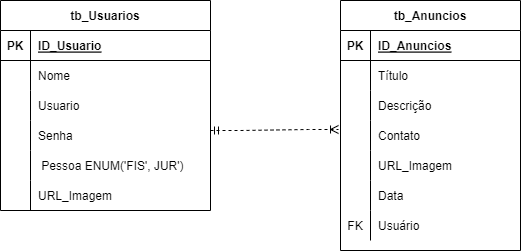

The diagram above was exported from draw.io. Its source (the exported page's mxGraphModel, read from the mxfile embedded in the PNG):
<mxGraphModel dx="868" dy="425" grid="1" gridSize="10" guides="1" tooltips="1" connect="1" arrows="1" fold="1" page="1" pageScale="1" pageWidth="827" pageHeight="1169" math="0" shadow="0">
  <root>
    <mxCell id="0" />
    <mxCell id="1" parent="0" />
    <mxCell id="qUTLtv19cEafLXCjhGNX-1" value="tb_Anuncios" style="shape=table;startSize=30;container=1;collapsible=1;childLayout=tableLayout;fixedRows=1;rowLines=0;fontStyle=1;align=center;resizeLast=1;" vertex="1" parent="1">
      <mxGeometry x="510" y="120" width="180" height="250" as="geometry" />
    </mxCell>
    <mxCell id="qUTLtv19cEafLXCjhGNX-2" value="" style="shape=tableRow;horizontal=0;startSize=0;swimlaneHead=0;swimlaneBody=0;fillColor=none;collapsible=0;dropTarget=0;points=[[0,0.5],[1,0.5]];portConstraint=eastwest;top=0;left=0;right=0;bottom=1;" vertex="1" parent="qUTLtv19cEafLXCjhGNX-1">
      <mxGeometry y="30" width="180" height="30" as="geometry" />
    </mxCell>
    <mxCell id="qUTLtv19cEafLXCjhGNX-3" value="PK" style="shape=partialRectangle;connectable=0;fillColor=none;top=0;left=0;bottom=0;right=0;fontStyle=1;overflow=hidden;" vertex="1" parent="qUTLtv19cEafLXCjhGNX-2">
      <mxGeometry width="30" height="30" as="geometry">
        <mxRectangle width="30" height="30" as="alternateBounds" />
      </mxGeometry>
    </mxCell>
    <mxCell id="qUTLtv19cEafLXCjhGNX-4" value="ID_Anuncios" style="shape=partialRectangle;connectable=0;fillColor=none;top=0;left=0;bottom=0;right=0;align=left;spacingLeft=6;fontStyle=5;overflow=hidden;" vertex="1" parent="qUTLtv19cEafLXCjhGNX-2">
      <mxGeometry x="30" width="150" height="30" as="geometry">
        <mxRectangle width="150" height="30" as="alternateBounds" />
      </mxGeometry>
    </mxCell>
    <mxCell id="qUTLtv19cEafLXCjhGNX-5" value="" style="shape=tableRow;horizontal=0;startSize=0;swimlaneHead=0;swimlaneBody=0;fillColor=none;collapsible=0;dropTarget=0;points=[[0,0.5],[1,0.5]];portConstraint=eastwest;top=0;left=0;right=0;bottom=0;" vertex="1" parent="qUTLtv19cEafLXCjhGNX-1">
      <mxGeometry y="60" width="180" height="30" as="geometry" />
    </mxCell>
    <mxCell id="qUTLtv19cEafLXCjhGNX-6" value="" style="shape=partialRectangle;connectable=0;fillColor=none;top=0;left=0;bottom=0;right=0;editable=1;overflow=hidden;" vertex="1" parent="qUTLtv19cEafLXCjhGNX-5">
      <mxGeometry width="30" height="30" as="geometry">
        <mxRectangle width="30" height="30" as="alternateBounds" />
      </mxGeometry>
    </mxCell>
    <mxCell id="qUTLtv19cEafLXCjhGNX-7" value="Título" style="shape=partialRectangle;connectable=0;fillColor=none;top=0;left=0;bottom=0;right=0;align=left;spacingLeft=6;overflow=hidden;" vertex="1" parent="qUTLtv19cEafLXCjhGNX-5">
      <mxGeometry x="30" width="150" height="30" as="geometry">
        <mxRectangle width="150" height="30" as="alternateBounds" />
      </mxGeometry>
    </mxCell>
    <mxCell id="qUTLtv19cEafLXCjhGNX-8" value="" style="shape=tableRow;horizontal=0;startSize=0;swimlaneHead=0;swimlaneBody=0;fillColor=none;collapsible=0;dropTarget=0;points=[[0,0.5],[1,0.5]];portConstraint=eastwest;top=0;left=0;right=0;bottom=0;" vertex="1" parent="qUTLtv19cEafLXCjhGNX-1">
      <mxGeometry y="90" width="180" height="30" as="geometry" />
    </mxCell>
    <mxCell id="qUTLtv19cEafLXCjhGNX-9" value="" style="shape=partialRectangle;connectable=0;fillColor=none;top=0;left=0;bottom=0;right=0;editable=1;overflow=hidden;" vertex="1" parent="qUTLtv19cEafLXCjhGNX-8">
      <mxGeometry width="30" height="30" as="geometry">
        <mxRectangle width="30" height="30" as="alternateBounds" />
      </mxGeometry>
    </mxCell>
    <mxCell id="qUTLtv19cEafLXCjhGNX-10" value="Descrição" style="shape=partialRectangle;connectable=0;fillColor=none;top=0;left=0;bottom=0;right=0;align=left;spacingLeft=6;overflow=hidden;" vertex="1" parent="qUTLtv19cEafLXCjhGNX-8">
      <mxGeometry x="30" width="150" height="30" as="geometry">
        <mxRectangle width="150" height="30" as="alternateBounds" />
      </mxGeometry>
    </mxCell>
    <mxCell id="qUTLtv19cEafLXCjhGNX-11" value="" style="shape=tableRow;horizontal=0;startSize=0;swimlaneHead=0;swimlaneBody=0;fillColor=none;collapsible=0;dropTarget=0;points=[[0,0.5],[1,0.5]];portConstraint=eastwest;top=0;left=0;right=0;bottom=0;" vertex="1" parent="qUTLtv19cEafLXCjhGNX-1">
      <mxGeometry y="120" width="180" height="30" as="geometry" />
    </mxCell>
    <mxCell id="qUTLtv19cEafLXCjhGNX-12" value="" style="shape=partialRectangle;connectable=0;fillColor=none;top=0;left=0;bottom=0;right=0;editable=1;overflow=hidden;" vertex="1" parent="qUTLtv19cEafLXCjhGNX-11">
      <mxGeometry width="30" height="30" as="geometry">
        <mxRectangle width="30" height="30" as="alternateBounds" />
      </mxGeometry>
    </mxCell>
    <mxCell id="qUTLtv19cEafLXCjhGNX-13" value="Contato" style="shape=partialRectangle;connectable=0;fillColor=none;top=0;left=0;bottom=0;right=0;align=left;spacingLeft=6;overflow=hidden;" vertex="1" parent="qUTLtv19cEafLXCjhGNX-11">
      <mxGeometry x="30" width="150" height="30" as="geometry">
        <mxRectangle width="150" height="30" as="alternateBounds" />
      </mxGeometry>
    </mxCell>
    <mxCell id="qUTLtv19cEafLXCjhGNX-46" value="" style="shape=tableRow;horizontal=0;startSize=0;swimlaneHead=0;swimlaneBody=0;fillColor=none;collapsible=0;dropTarget=0;points=[[0,0.5],[1,0.5]];portConstraint=eastwest;top=0;left=0;right=0;bottom=0;" vertex="1" parent="qUTLtv19cEafLXCjhGNX-1">
      <mxGeometry y="150" width="180" height="30" as="geometry" />
    </mxCell>
    <mxCell id="qUTLtv19cEafLXCjhGNX-47" value="" style="shape=partialRectangle;connectable=0;fillColor=none;top=0;left=0;bottom=0;right=0;editable=1;overflow=hidden;" vertex="1" parent="qUTLtv19cEafLXCjhGNX-46">
      <mxGeometry width="30" height="30" as="geometry">
        <mxRectangle width="30" height="30" as="alternateBounds" />
      </mxGeometry>
    </mxCell>
    <mxCell id="qUTLtv19cEafLXCjhGNX-48" value="URL_Imagem" style="shape=partialRectangle;connectable=0;fillColor=none;top=0;left=0;bottom=0;right=0;align=left;spacingLeft=6;overflow=hidden;" vertex="1" parent="qUTLtv19cEafLXCjhGNX-46">
      <mxGeometry x="30" width="150" height="30" as="geometry">
        <mxRectangle width="150" height="30" as="alternateBounds" />
      </mxGeometry>
    </mxCell>
    <mxCell id="qUTLtv19cEafLXCjhGNX-49" value="" style="shape=tableRow;horizontal=0;startSize=0;swimlaneHead=0;swimlaneBody=0;fillColor=none;collapsible=0;dropTarget=0;points=[[0,0.5],[1,0.5]];portConstraint=eastwest;top=0;left=0;right=0;bottom=0;" vertex="1" parent="qUTLtv19cEafLXCjhGNX-1">
      <mxGeometry y="180" width="180" height="30" as="geometry" />
    </mxCell>
    <mxCell id="qUTLtv19cEafLXCjhGNX-50" value="" style="shape=partialRectangle;connectable=0;fillColor=none;top=0;left=0;bottom=0;right=0;editable=1;overflow=hidden;" vertex="1" parent="qUTLtv19cEafLXCjhGNX-49">
      <mxGeometry width="30" height="30" as="geometry">
        <mxRectangle width="30" height="30" as="alternateBounds" />
      </mxGeometry>
    </mxCell>
    <mxCell id="qUTLtv19cEafLXCjhGNX-51" value="Data" style="shape=partialRectangle;connectable=0;fillColor=none;top=0;left=0;bottom=0;right=0;align=left;spacingLeft=6;overflow=hidden;" vertex="1" parent="qUTLtv19cEafLXCjhGNX-49">
      <mxGeometry x="30" width="150" height="30" as="geometry">
        <mxRectangle width="150" height="30" as="alternateBounds" />
      </mxGeometry>
    </mxCell>
    <mxCell id="qUTLtv19cEafLXCjhGNX-52" value="" style="shape=tableRow;horizontal=0;startSize=0;swimlaneHead=0;swimlaneBody=0;fillColor=none;collapsible=0;dropTarget=0;points=[[0,0.5],[1,0.5]];portConstraint=eastwest;top=0;left=0;right=0;bottom=0;" vertex="1" parent="qUTLtv19cEafLXCjhGNX-1">
      <mxGeometry y="210" width="180" height="30" as="geometry" />
    </mxCell>
    <mxCell id="qUTLtv19cEafLXCjhGNX-53" value="FK" style="shape=partialRectangle;connectable=0;fillColor=none;top=0;left=0;bottom=0;right=0;editable=1;overflow=hidden;" vertex="1" parent="qUTLtv19cEafLXCjhGNX-52">
      <mxGeometry width="30" height="30" as="geometry">
        <mxRectangle width="30" height="30" as="alternateBounds" />
      </mxGeometry>
    </mxCell>
    <mxCell id="qUTLtv19cEafLXCjhGNX-54" value="Usuário" style="shape=partialRectangle;connectable=0;fillColor=none;top=0;left=0;bottom=0;right=0;align=left;spacingLeft=6;overflow=hidden;" vertex="1" parent="qUTLtv19cEafLXCjhGNX-52">
      <mxGeometry x="30" width="150" height="30" as="geometry">
        <mxRectangle width="150" height="30" as="alternateBounds" />
      </mxGeometry>
    </mxCell>
    <mxCell id="qUTLtv19cEafLXCjhGNX-14" value="tb_Usuarios" style="shape=table;startSize=30;container=1;collapsible=1;childLayout=tableLayout;fixedRows=1;rowLines=0;fontStyle=1;align=center;resizeLast=1;" vertex="1" parent="1">
      <mxGeometry x="170" y="120" width="210" height="210" as="geometry" />
    </mxCell>
    <mxCell id="qUTLtv19cEafLXCjhGNX-15" value="" style="shape=tableRow;horizontal=0;startSize=0;swimlaneHead=0;swimlaneBody=0;fillColor=none;collapsible=0;dropTarget=0;points=[[0,0.5],[1,0.5]];portConstraint=eastwest;top=0;left=0;right=0;bottom=1;" vertex="1" parent="qUTLtv19cEafLXCjhGNX-14">
      <mxGeometry y="30" width="210" height="30" as="geometry" />
    </mxCell>
    <mxCell id="qUTLtv19cEafLXCjhGNX-16" value="PK" style="shape=partialRectangle;connectable=0;fillColor=none;top=0;left=0;bottom=0;right=0;fontStyle=1;overflow=hidden;" vertex="1" parent="qUTLtv19cEafLXCjhGNX-15">
      <mxGeometry width="30" height="30" as="geometry">
        <mxRectangle width="30" height="30" as="alternateBounds" />
      </mxGeometry>
    </mxCell>
    <mxCell id="qUTLtv19cEafLXCjhGNX-17" value="ID_Usuario" style="shape=partialRectangle;connectable=0;fillColor=none;top=0;left=0;bottom=0;right=0;align=left;spacingLeft=6;fontStyle=5;overflow=hidden;" vertex="1" parent="qUTLtv19cEafLXCjhGNX-15">
      <mxGeometry x="30" width="180" height="30" as="geometry">
        <mxRectangle width="180" height="30" as="alternateBounds" />
      </mxGeometry>
    </mxCell>
    <mxCell id="qUTLtv19cEafLXCjhGNX-18" value="" style="shape=tableRow;horizontal=0;startSize=0;swimlaneHead=0;swimlaneBody=0;fillColor=none;collapsible=0;dropTarget=0;points=[[0,0.5],[1,0.5]];portConstraint=eastwest;top=0;left=0;right=0;bottom=0;" vertex="1" parent="qUTLtv19cEafLXCjhGNX-14">
      <mxGeometry y="60" width="210" height="30" as="geometry" />
    </mxCell>
    <mxCell id="qUTLtv19cEafLXCjhGNX-19" value="" style="shape=partialRectangle;connectable=0;fillColor=none;top=0;left=0;bottom=0;right=0;editable=1;overflow=hidden;" vertex="1" parent="qUTLtv19cEafLXCjhGNX-18">
      <mxGeometry width="30" height="30" as="geometry">
        <mxRectangle width="30" height="30" as="alternateBounds" />
      </mxGeometry>
    </mxCell>
    <mxCell id="qUTLtv19cEafLXCjhGNX-20" value="Nome" style="shape=partialRectangle;connectable=0;fillColor=none;top=0;left=0;bottom=0;right=0;align=left;spacingLeft=6;overflow=hidden;" vertex="1" parent="qUTLtv19cEafLXCjhGNX-18">
      <mxGeometry x="30" width="180" height="30" as="geometry">
        <mxRectangle width="180" height="30" as="alternateBounds" />
      </mxGeometry>
    </mxCell>
    <mxCell id="qUTLtv19cEafLXCjhGNX-21" value="" style="shape=tableRow;horizontal=0;startSize=0;swimlaneHead=0;swimlaneBody=0;fillColor=none;collapsible=0;dropTarget=0;points=[[0,0.5],[1,0.5]];portConstraint=eastwest;top=0;left=0;right=0;bottom=0;" vertex="1" parent="qUTLtv19cEafLXCjhGNX-14">
      <mxGeometry y="90" width="210" height="30" as="geometry" />
    </mxCell>
    <mxCell id="qUTLtv19cEafLXCjhGNX-22" value="" style="shape=partialRectangle;connectable=0;fillColor=none;top=0;left=0;bottom=0;right=0;editable=1;overflow=hidden;" vertex="1" parent="qUTLtv19cEafLXCjhGNX-21">
      <mxGeometry width="30" height="30" as="geometry">
        <mxRectangle width="30" height="30" as="alternateBounds" />
      </mxGeometry>
    </mxCell>
    <mxCell id="qUTLtv19cEafLXCjhGNX-23" value="Usuario" style="shape=partialRectangle;connectable=0;fillColor=none;top=0;left=0;bottom=0;right=0;align=left;spacingLeft=6;overflow=hidden;" vertex="1" parent="qUTLtv19cEafLXCjhGNX-21">
      <mxGeometry x="30" width="180" height="30" as="geometry">
        <mxRectangle width="180" height="30" as="alternateBounds" />
      </mxGeometry>
    </mxCell>
    <mxCell id="qUTLtv19cEafLXCjhGNX-24" value="" style="shape=tableRow;horizontal=0;startSize=0;swimlaneHead=0;swimlaneBody=0;fillColor=none;collapsible=0;dropTarget=0;points=[[0,0.5],[1,0.5]];portConstraint=eastwest;top=0;left=0;right=0;bottom=0;" vertex="1" parent="qUTLtv19cEafLXCjhGNX-14">
      <mxGeometry y="120" width="210" height="30" as="geometry" />
    </mxCell>
    <mxCell id="qUTLtv19cEafLXCjhGNX-25" value="" style="shape=partialRectangle;connectable=0;fillColor=none;top=0;left=0;bottom=0;right=0;editable=1;overflow=hidden;" vertex="1" parent="qUTLtv19cEafLXCjhGNX-24">
      <mxGeometry width="30" height="30" as="geometry">
        <mxRectangle width="30" height="30" as="alternateBounds" />
      </mxGeometry>
    </mxCell>
    <mxCell id="qUTLtv19cEafLXCjhGNX-26" value="Senha" style="shape=partialRectangle;connectable=0;fillColor=none;top=0;left=0;bottom=0;right=0;align=left;spacingLeft=6;overflow=hidden;" vertex="1" parent="qUTLtv19cEafLXCjhGNX-24">
      <mxGeometry x="30" width="180" height="30" as="geometry">
        <mxRectangle width="180" height="30" as="alternateBounds" />
      </mxGeometry>
    </mxCell>
    <mxCell id="qUTLtv19cEafLXCjhGNX-40" value="" style="shape=tableRow;horizontal=0;startSize=0;swimlaneHead=0;swimlaneBody=0;fillColor=none;collapsible=0;dropTarget=0;points=[[0,0.5],[1,0.5]];portConstraint=eastwest;top=0;left=0;right=0;bottom=0;" vertex="1" parent="qUTLtv19cEafLXCjhGNX-14">
      <mxGeometry y="150" width="210" height="30" as="geometry" />
    </mxCell>
    <mxCell id="qUTLtv19cEafLXCjhGNX-41" value="" style="shape=partialRectangle;connectable=0;fillColor=none;top=0;left=0;bottom=0;right=0;editable=1;overflow=hidden;" vertex="1" parent="qUTLtv19cEafLXCjhGNX-40">
      <mxGeometry width="30" height="30" as="geometry">
        <mxRectangle width="30" height="30" as="alternateBounds" />
      </mxGeometry>
    </mxCell>
    <mxCell id="qUTLtv19cEafLXCjhGNX-42" value=" Pessoa ENUM('FIS', JUR')" style="shape=partialRectangle;connectable=0;fillColor=none;top=0;left=0;bottom=0;right=0;align=left;spacingLeft=6;overflow=hidden;" vertex="1" parent="qUTLtv19cEafLXCjhGNX-40">
      <mxGeometry x="30" width="180" height="30" as="geometry">
        <mxRectangle width="180" height="30" as="alternateBounds" />
      </mxGeometry>
    </mxCell>
    <mxCell id="qUTLtv19cEafLXCjhGNX-43" value="" style="shape=tableRow;horizontal=0;startSize=0;swimlaneHead=0;swimlaneBody=0;fillColor=none;collapsible=0;dropTarget=0;points=[[0,0.5],[1,0.5]];portConstraint=eastwest;top=0;left=0;right=0;bottom=0;" vertex="1" parent="qUTLtv19cEafLXCjhGNX-14">
      <mxGeometry y="180" width="210" height="30" as="geometry" />
    </mxCell>
    <mxCell id="qUTLtv19cEafLXCjhGNX-44" value="" style="shape=partialRectangle;connectable=0;fillColor=none;top=0;left=0;bottom=0;right=0;editable=1;overflow=hidden;" vertex="1" parent="qUTLtv19cEafLXCjhGNX-43">
      <mxGeometry width="30" height="30" as="geometry">
        <mxRectangle width="30" height="30" as="alternateBounds" />
      </mxGeometry>
    </mxCell>
    <mxCell id="qUTLtv19cEafLXCjhGNX-45" value="URL_Imagem" style="shape=partialRectangle;connectable=0;fillColor=none;top=0;left=0;bottom=0;right=0;align=left;spacingLeft=6;overflow=hidden;" vertex="1" parent="qUTLtv19cEafLXCjhGNX-43">
      <mxGeometry x="30" width="180" height="30" as="geometry">
        <mxRectangle width="180" height="30" as="alternateBounds" />
      </mxGeometry>
    </mxCell>
    <mxCell id="qUTLtv19cEafLXCjhGNX-55" value="" style="edgeStyle=entityRelationEdgeStyle;fontSize=12;html=1;endArrow=ERoneToMany;startArrow=ERmandOne;rounded=0;entryX=-0.011;entryY=0.3;entryDx=0;entryDy=0;entryPerimeter=0;dashed=1;" edge="1" parent="1" target="qUTLtv19cEafLXCjhGNX-11">
      <mxGeometry width="100" height="100" relative="1" as="geometry">
        <mxPoint x="380" y="250" as="sourcePoint" />
        <mxPoint x="480" y="150" as="targetPoint" />
      </mxGeometry>
    </mxCell>
  </root>
</mxGraphModel>